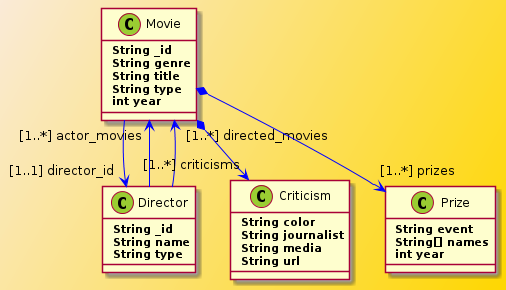

The diagram above was rendered by PlantUML. Its source (embedded in the PNG):
@startuml
skinparam backgroundColor AntiqueWhite/Gold 
skinparam class { 
  BackgroundColor PaleGreen \n
  ArrowColor Blue 
  BorderColor SeaGreen \n
  FontSize 18 \n
  FontName Courier \n
}
	    			  
skinparam stereotypeCBackgroundColor YellowGreen
skinparam stereotypeCBorderColor SpringGreen

Class Movie{
	<b> String _id
	<b> String genre
	<b> String title
	<b> String type
	<b> int year
}

Movie --> "[1..1] director_id" Director
   
Class Director {
	<b> String _id
	<b> String name
	<b> String type
}
  
Movie *--> "[1..*] criticisms" Criticism
Director --> "[1..*] actor_movies" Movie
Director --> "[1..*] directed_movies" Movie

Class Criticism {
	<b> String color
	<b> String journalist
	<b> String media
	<b> String url
}  
Movie *--> "[1..*] prizes" Prize
Class Prize {
	<b> String event
	<b> String[] names
	<b> int year
}  
@enduml